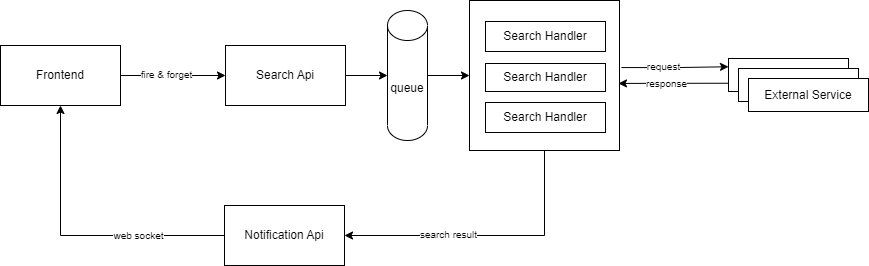

The diagram above was exported from draw.io. Its source (the exported page's mxGraphModel, read from the mxfile embedded in the PNG):
<mxGraphModel dx="1050" dy="491" grid="1" gridSize="10" guides="1" tooltips="1" connect="1" arrows="1" fold="1" page="1" pageScale="1" pageWidth="1169" pageHeight="827" math="0" shadow="0">
  <root>
    <mxCell id="0" />
    <mxCell id="1" parent="0" />
    <mxCell id="QVZkQReodGY7xtkLpsBj-38" style="edgeStyle=orthogonalEdgeStyle;rounded=0;orthogonalLoop=1;jettySize=auto;html=1;exitX=1.013;exitY=0.447;exitDx=0;exitDy=0;entryX=0;entryY=0.25;entryDx=0;entryDy=0;fontSize=10;exitPerimeter=0;" edge="1" parent="1" source="QVZkQReodGY7xtkLpsBj-29" target="QVZkQReodGY7xtkLpsBj-17">
      <mxGeometry relative="1" as="geometry" />
    </mxCell>
    <mxCell id="QVZkQReodGY7xtkLpsBj-47" value="request" style="edgeLabel;html=1;align=center;verticalAlign=middle;resizable=0;points=[];fontSize=10;" vertex="1" connectable="0" parent="QVZkQReodGY7xtkLpsBj-38">
      <mxGeometry x="-0.2202" y="-1" relative="1" as="geometry">
        <mxPoint y="-3" as="offset" />
      </mxGeometry>
    </mxCell>
    <mxCell id="QVZkQReodGY7xtkLpsBj-42" style="edgeStyle=orthogonalEdgeStyle;rounded=0;orthogonalLoop=1;jettySize=auto;html=1;entryX=1;entryY=0.5;entryDx=0;entryDy=0;fontSize=12;" edge="1" parent="1" source="QVZkQReodGY7xtkLpsBj-29" target="QVZkQReodGY7xtkLpsBj-41">
      <mxGeometry relative="1" as="geometry">
        <Array as="points">
          <mxPoint x="680" y="410" />
        </Array>
      </mxGeometry>
    </mxCell>
    <mxCell id="QVZkQReodGY7xtkLpsBj-44" value="&lt;font style=&quot;font-size: 10px;&quot;&gt;search result&lt;/font&gt;" style="edgeLabel;html=1;align=center;verticalAlign=middle;resizable=0;points=[];fontSize=12;" vertex="1" connectable="0" parent="QVZkQReodGY7xtkLpsBj-42">
      <mxGeometry x="0.5649" y="-3" relative="1" as="geometry">
        <mxPoint x="41" y="1" as="offset" />
      </mxGeometry>
    </mxCell>
    <mxCell id="QVZkQReodGY7xtkLpsBj-29" value="" style="whiteSpace=wrap;html=1;aspect=fixed;fontSize=10;" vertex="1" parent="1">
      <mxGeometry x="605" y="175" width="150" height="150" as="geometry" />
    </mxCell>
    <mxCell id="QVZkQReodGY7xtkLpsBj-1" value="Frontend" style="rounded=0;whiteSpace=wrap;html=1;" vertex="1" parent="1">
      <mxGeometry x="136" y="220" width="120" height="60" as="geometry" />
    </mxCell>
    <mxCell id="QVZkQReodGY7xtkLpsBj-25" style="edgeStyle=orthogonalEdgeStyle;rounded=0;orthogonalLoop=1;jettySize=auto;html=1;fontSize=10;" edge="1" parent="1" source="QVZkQReodGY7xtkLpsBj-2" target="QVZkQReodGY7xtkLpsBj-8">
      <mxGeometry relative="1" as="geometry" />
    </mxCell>
    <mxCell id="QVZkQReodGY7xtkLpsBj-2" value="Search Api" style="rounded=0;whiteSpace=wrap;html=1;" vertex="1" parent="1">
      <mxGeometry x="361" y="220" width="120" height="60" as="geometry" />
    </mxCell>
    <mxCell id="QVZkQReodGY7xtkLpsBj-30" style="edgeStyle=orthogonalEdgeStyle;rounded=0;orthogonalLoop=1;jettySize=auto;html=1;exitX=1;exitY=0.5;exitDx=0;exitDy=0;exitPerimeter=0;entryX=0;entryY=0.5;entryDx=0;entryDy=0;fontSize=10;" edge="1" parent="1" source="QVZkQReodGY7xtkLpsBj-8" target="QVZkQReodGY7xtkLpsBj-29">
      <mxGeometry relative="1" as="geometry" />
    </mxCell>
    <mxCell id="QVZkQReodGY7xtkLpsBj-8" value="queue" style="shape=cylinder3;whiteSpace=wrap;html=1;boundedLbl=1;backgroundOutline=1;size=15;" vertex="1" parent="1">
      <mxGeometry x="523" y="185" width="40" height="130" as="geometry" />
    </mxCell>
    <mxCell id="QVZkQReodGY7xtkLpsBj-4" style="edgeStyle=orthogonalEdgeStyle;rounded=0;orthogonalLoop=1;jettySize=auto;html=1;exitX=1;exitY=0.5;exitDx=0;exitDy=0;entryX=0;entryY=0.5;entryDx=0;entryDy=0;" edge="1" parent="1" source="QVZkQReodGY7xtkLpsBj-1" target="QVZkQReodGY7xtkLpsBj-2">
      <mxGeometry relative="1" as="geometry" />
    </mxCell>
    <mxCell id="QVZkQReodGY7xtkLpsBj-45" value="fire &amp;amp; forget" style="edgeLabel;html=1;align=center;verticalAlign=middle;resizable=0;points=[];fontSize=10;" vertex="1" connectable="0" parent="QVZkQReodGY7xtkLpsBj-4">
      <mxGeometry x="-0.2683" y="2" relative="1" as="geometry">
        <mxPoint x="7" as="offset" />
      </mxGeometry>
    </mxCell>
    <mxCell id="QVZkQReodGY7xtkLpsBj-15" value="Search Handler" style="whiteSpace=wrap;html=1;" vertex="1" parent="1">
      <mxGeometry x="621" y="196" width="120" height="30" as="geometry" />
    </mxCell>
    <mxCell id="QVZkQReodGY7xtkLpsBj-37" style="edgeStyle=orthogonalEdgeStyle;rounded=0;orthogonalLoop=1;jettySize=auto;html=1;exitX=0;exitY=0.75;exitDx=0;exitDy=0;fontSize=10;entryX=0.993;entryY=0.553;entryDx=0;entryDy=0;entryPerimeter=0;" edge="1" parent="1" source="QVZkQReodGY7xtkLpsBj-17" target="QVZkQReodGY7xtkLpsBj-29">
      <mxGeometry relative="1" as="geometry">
        <mxPoint x="750" y="260" as="targetPoint" />
      </mxGeometry>
    </mxCell>
    <mxCell id="QVZkQReodGY7xtkLpsBj-48" value="response" style="edgeLabel;html=1;align=center;verticalAlign=middle;resizable=0;points=[];fontSize=10;" vertex="1" connectable="0" parent="QVZkQReodGY7xtkLpsBj-37">
      <mxGeometry x="0.3002" y="2" relative="1" as="geometry">
        <mxPoint x="9" y="-2" as="offset" />
      </mxGeometry>
    </mxCell>
    <mxCell id="QVZkQReodGY7xtkLpsBj-17" value="External Service" style="whiteSpace=wrap;html=1;" vertex="1" parent="1">
      <mxGeometry x="864" y="233" width="120" height="33" as="geometry" />
    </mxCell>
    <mxCell id="QVZkQReodGY7xtkLpsBj-22" value="External Service" style="whiteSpace=wrap;html=1;" vertex="1" parent="1">
      <mxGeometry x="874" y="243" width="120" height="33" as="geometry" />
    </mxCell>
    <mxCell id="QVZkQReodGY7xtkLpsBj-23" value="External Service" style="whiteSpace=wrap;html=1;" vertex="1" parent="1">
      <mxGeometry x="884" y="253" width="120" height="33" as="geometry" />
    </mxCell>
    <mxCell id="QVZkQReodGY7xtkLpsBj-27" value="Search Handler" style="whiteSpace=wrap;html=1;" vertex="1" parent="1">
      <mxGeometry x="621" y="238" width="120" height="28" as="geometry" />
    </mxCell>
    <mxCell id="QVZkQReodGY7xtkLpsBj-28" value="Search Handler" style="whiteSpace=wrap;html=1;" vertex="1" parent="1">
      <mxGeometry x="621" y="277" width="120" height="30" as="geometry" />
    </mxCell>
    <mxCell id="QVZkQReodGY7xtkLpsBj-43" style="edgeStyle=orthogonalEdgeStyle;rounded=0;orthogonalLoop=1;jettySize=auto;html=1;entryX=0.5;entryY=1;entryDx=0;entryDy=0;fontSize=12;" edge="1" parent="1" source="QVZkQReodGY7xtkLpsBj-41" target="QVZkQReodGY7xtkLpsBj-1">
      <mxGeometry relative="1" as="geometry" />
    </mxCell>
    <mxCell id="QVZkQReodGY7xtkLpsBj-46" value="web socket" style="edgeLabel;html=1;align=center;verticalAlign=middle;resizable=0;points=[];fontSize=10;" vertex="1" connectable="0" parent="QVZkQReodGY7xtkLpsBj-43">
      <mxGeometry x="-0.1293" y="2" relative="1" as="geometry">
        <mxPoint x="41" y="-3" as="offset" />
      </mxGeometry>
    </mxCell>
    <mxCell id="QVZkQReodGY7xtkLpsBj-41" value="&lt;font style=&quot;font-size: 12px;&quot;&gt;Notification Api&lt;/font&gt;" style="rounded=0;whiteSpace=wrap;html=1;fontSize=10;" vertex="1" parent="1">
      <mxGeometry x="360" y="380" width="120" height="60" as="geometry" />
    </mxCell>
  </root>
</mxGraphModel>